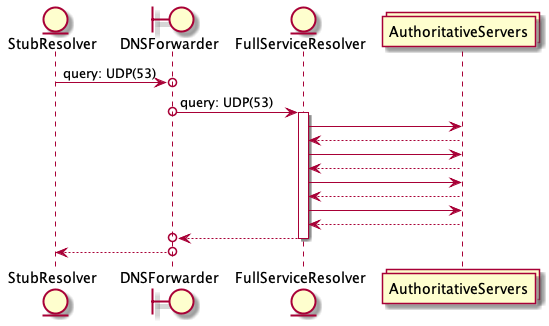

The diagram above was rendered by PlantUML. Its source (embedded in the PNG):
@startuml
entity StubResolver
boundary DNSForwarder
entity FullServiceResolver
collections AuthoritativeServers
StubResolver ->o DNSForwarder: query: UDP(53)

DNSForwarder o-> FullServiceResolver: query: UDP(53)
activate FullServiceResolver
FullServiceResolver -> AuthoritativeServers
FullServiceResolver <-- AuthoritativeServers
FullServiceResolver -> AuthoritativeServers
FullServiceResolver <-- AuthoritativeServers
FullServiceResolver -> AuthoritativeServers
FullServiceResolver <-- AuthoritativeServers
FullServiceResolver -> AuthoritativeServers
FullServiceResolver <-- AuthoritativeServers

DNSForwarder o<-- FullServiceResolver
deactivate FullServiceResolver
StubResolver <--o DNSForwarder
@enduml